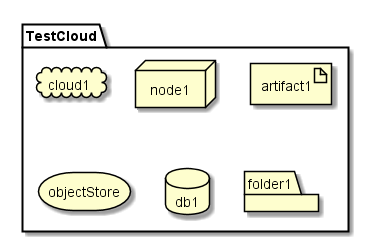

The diagram above was rendered by PlantUML. Its source (embedded in the PNG):
@startuml

package  TestCloud {
  cloud cloud1
  node node1
  artifact artifact1
  storage objectStore
  database db1
  folder folder1
}

@enduml